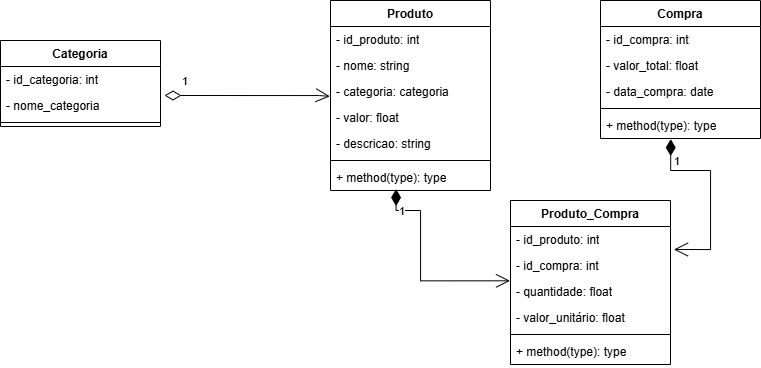

The diagram above was exported from draw.io. Its source (the exported page's mxGraphModel, read from the mxfile embedded in the PNG):
<mxGraphModel dx="1843" dy="544" grid="1" gridSize="10" guides="1" tooltips="1" connect="1" arrows="1" fold="1" page="1" pageScale="1" pageWidth="827" pageHeight="1169" math="0" shadow="0">
  <root>
    <mxCell id="WIyWlLk6GJQsqaUBKTNV-0" />
    <mxCell id="WIyWlLk6GJQsqaUBKTNV-1" parent="WIyWlLk6GJQsqaUBKTNV-0" />
    <mxCell id="8Q1UdXMdtkWn5rTY0BVf-1" value="Produto" style="swimlane;fontStyle=1;align=center;verticalAlign=top;childLayout=stackLayout;horizontal=1;startSize=26;horizontalStack=0;resizeParent=1;resizeParentMax=0;resizeLast=0;collapsible=1;marginBottom=0;whiteSpace=wrap;html=1;" vertex="1" parent="WIyWlLk6GJQsqaUBKTNV-1">
      <mxGeometry x="170" y="40" width="160" height="190" as="geometry">
        <mxRectangle x="330" y="100" width="80" height="30" as="alternateBounds" />
      </mxGeometry>
    </mxCell>
    <mxCell id="8Q1UdXMdtkWn5rTY0BVf-10" value="- id_produto: int" style="text;strokeColor=none;fillColor=none;align=left;verticalAlign=top;spacingLeft=4;spacingRight=4;overflow=hidden;rotatable=0;points=[[0,0.5],[1,0.5]];portConstraint=eastwest;whiteSpace=wrap;html=1;" vertex="1" parent="8Q1UdXMdtkWn5rTY0BVf-1">
      <mxGeometry y="26" width="160" height="26" as="geometry" />
    </mxCell>
    <mxCell id="8Q1UdXMdtkWn5rTY0BVf-11" value="- nome: string" style="text;strokeColor=none;fillColor=none;align=left;verticalAlign=top;spacingLeft=4;spacingRight=4;overflow=hidden;rotatable=0;points=[[0,0.5],[1,0.5]];portConstraint=eastwest;whiteSpace=wrap;html=1;" vertex="1" parent="8Q1UdXMdtkWn5rTY0BVf-1">
      <mxGeometry y="52" width="160" height="26" as="geometry" />
    </mxCell>
    <mxCell id="8Q1UdXMdtkWn5rTY0BVf-13" value="- categoria: categoria" style="text;strokeColor=none;fillColor=none;align=left;verticalAlign=top;spacingLeft=4;spacingRight=4;overflow=hidden;rotatable=0;points=[[0,0.5],[1,0.5]];portConstraint=eastwest;whiteSpace=wrap;html=1;" vertex="1" parent="8Q1UdXMdtkWn5rTY0BVf-1">
      <mxGeometry y="78" width="160" height="26" as="geometry" />
    </mxCell>
    <mxCell id="8Q1UdXMdtkWn5rTY0BVf-12" value="- valor: float" style="text;strokeColor=none;fillColor=none;align=left;verticalAlign=top;spacingLeft=4;spacingRight=4;overflow=hidden;rotatable=0;points=[[0,0.5],[1,0.5]];portConstraint=eastwest;whiteSpace=wrap;html=1;" vertex="1" parent="8Q1UdXMdtkWn5rTY0BVf-1">
      <mxGeometry y="104" width="160" height="26" as="geometry" />
    </mxCell>
    <mxCell id="8Q1UdXMdtkWn5rTY0BVf-14" value="- descricao: string" style="text;strokeColor=none;fillColor=none;align=left;verticalAlign=top;spacingLeft=4;spacingRight=4;overflow=hidden;rotatable=0;points=[[0,0.5],[1,0.5]];portConstraint=eastwest;whiteSpace=wrap;html=1;" vertex="1" parent="8Q1UdXMdtkWn5rTY0BVf-1">
      <mxGeometry y="130" width="160" height="26" as="geometry" />
    </mxCell>
    <mxCell id="8Q1UdXMdtkWn5rTY0BVf-3" value="" style="line;strokeWidth=1;fillColor=none;align=left;verticalAlign=middle;spacingTop=-1;spacingLeft=3;spacingRight=3;rotatable=0;labelPosition=right;points=[];portConstraint=eastwest;strokeColor=inherit;" vertex="1" parent="8Q1UdXMdtkWn5rTY0BVf-1">
      <mxGeometry y="156" width="160" height="8" as="geometry" />
    </mxCell>
    <mxCell id="8Q1UdXMdtkWn5rTY0BVf-4" value="+ method(type): type" style="text;strokeColor=none;fillColor=none;align=left;verticalAlign=top;spacingLeft=4;spacingRight=4;overflow=hidden;rotatable=0;points=[[0,0.5],[1,0.5]];portConstraint=eastwest;whiteSpace=wrap;html=1;" vertex="1" parent="8Q1UdXMdtkWn5rTY0BVf-1">
      <mxGeometry y="164" width="160" height="26" as="geometry" />
    </mxCell>
    <mxCell id="8Q1UdXMdtkWn5rTY0BVf-5" value="Compra" style="swimlane;fontStyle=1;align=center;verticalAlign=top;childLayout=stackLayout;horizontal=1;startSize=26;horizontalStack=0;resizeParent=1;resizeParentMax=0;resizeLast=0;collapsible=1;marginBottom=0;whiteSpace=wrap;html=1;" vertex="1" parent="WIyWlLk6GJQsqaUBKTNV-1">
      <mxGeometry x="440" y="40" width="160" height="138" as="geometry" />
    </mxCell>
    <mxCell id="8Q1UdXMdtkWn5rTY0BVf-15" value="- id_compra: int" style="text;strokeColor=none;fillColor=none;align=left;verticalAlign=top;spacingLeft=4;spacingRight=4;overflow=hidden;rotatable=0;points=[[0,0.5],[1,0.5]];portConstraint=eastwest;whiteSpace=wrap;html=1;" vertex="1" parent="8Q1UdXMdtkWn5rTY0BVf-5">
      <mxGeometry y="26" width="160" height="26" as="geometry" />
    </mxCell>
    <mxCell id="8Q1UdXMdtkWn5rTY0BVf-16" value="- valor_total: float" style="text;strokeColor=none;fillColor=none;align=left;verticalAlign=top;spacingLeft=4;spacingRight=4;overflow=hidden;rotatable=0;points=[[0,0.5],[1,0.5]];portConstraint=eastwest;whiteSpace=wrap;html=1;" vertex="1" parent="8Q1UdXMdtkWn5rTY0BVf-5">
      <mxGeometry y="52" width="160" height="26" as="geometry" />
    </mxCell>
    <mxCell id="8Q1UdXMdtkWn5rTY0BVf-17" value="- data_compra: date" style="text;strokeColor=none;fillColor=none;align=left;verticalAlign=top;spacingLeft=4;spacingRight=4;overflow=hidden;rotatable=0;points=[[0,0.5],[1,0.5]];portConstraint=eastwest;whiteSpace=wrap;html=1;" vertex="1" parent="8Q1UdXMdtkWn5rTY0BVf-5">
      <mxGeometry y="78" width="160" height="26" as="geometry" />
    </mxCell>
    <mxCell id="8Q1UdXMdtkWn5rTY0BVf-7" value="" style="line;strokeWidth=1;fillColor=none;align=left;verticalAlign=middle;spacingTop=-1;spacingLeft=3;spacingRight=3;rotatable=0;labelPosition=right;points=[];portConstraint=eastwest;strokeColor=inherit;" vertex="1" parent="8Q1UdXMdtkWn5rTY0BVf-5">
      <mxGeometry y="104" width="160" height="8" as="geometry" />
    </mxCell>
    <mxCell id="8Q1UdXMdtkWn5rTY0BVf-8" value="+ method(type): type" style="text;strokeColor=none;fillColor=none;align=left;verticalAlign=top;spacingLeft=4;spacingRight=4;overflow=hidden;rotatable=0;points=[[0,0.5],[1,0.5]];portConstraint=eastwest;whiteSpace=wrap;html=1;" vertex="1" parent="8Q1UdXMdtkWn5rTY0BVf-5">
      <mxGeometry y="112" width="160" height="26" as="geometry" />
    </mxCell>
    <mxCell id="8Q1UdXMdtkWn5rTY0BVf-18" value="Produto_Compra" style="swimlane;fontStyle=1;align=center;verticalAlign=top;childLayout=stackLayout;horizontal=1;startSize=26;horizontalStack=0;resizeParent=1;resizeParentMax=0;resizeLast=0;collapsible=1;marginBottom=0;whiteSpace=wrap;html=1;" vertex="1" parent="WIyWlLk6GJQsqaUBKTNV-1">
      <mxGeometry x="350" y="240" width="160" height="164" as="geometry" />
    </mxCell>
    <mxCell id="8Q1UdXMdtkWn5rTY0BVf-19" value="- id_produto: int" style="text;strokeColor=none;fillColor=none;align=left;verticalAlign=top;spacingLeft=4;spacingRight=4;overflow=hidden;rotatable=0;points=[[0,0.5],[1,0.5]];portConstraint=eastwest;whiteSpace=wrap;html=1;" vertex="1" parent="8Q1UdXMdtkWn5rTY0BVf-18">
      <mxGeometry y="26" width="160" height="26" as="geometry" />
    </mxCell>
    <mxCell id="8Q1UdXMdtkWn5rTY0BVf-27" value="- id_compra: int" style="text;strokeColor=none;fillColor=none;align=left;verticalAlign=top;spacingLeft=4;spacingRight=4;overflow=hidden;rotatable=0;points=[[0,0.5],[1,0.5]];portConstraint=eastwest;whiteSpace=wrap;html=1;" vertex="1" parent="8Q1UdXMdtkWn5rTY0BVf-18">
      <mxGeometry y="52" width="160" height="26" as="geometry" />
    </mxCell>
    <mxCell id="8Q1UdXMdtkWn5rTY0BVf-28" value="- quantidade: float" style="text;strokeColor=none;fillColor=none;align=left;verticalAlign=top;spacingLeft=4;spacingRight=4;overflow=hidden;rotatable=0;points=[[0,0.5],[1,0.5]];portConstraint=eastwest;whiteSpace=wrap;html=1;" vertex="1" parent="8Q1UdXMdtkWn5rTY0BVf-18">
      <mxGeometry y="78" width="160" height="26" as="geometry" />
    </mxCell>
    <mxCell id="8Q1UdXMdtkWn5rTY0BVf-29" value="- valor_unitário: float" style="text;strokeColor=none;fillColor=none;align=left;verticalAlign=top;spacingLeft=4;spacingRight=4;overflow=hidden;rotatable=0;points=[[0,0.5],[1,0.5]];portConstraint=eastwest;whiteSpace=wrap;html=1;" vertex="1" parent="8Q1UdXMdtkWn5rTY0BVf-18">
      <mxGeometry y="104" width="160" height="26" as="geometry" />
    </mxCell>
    <mxCell id="8Q1UdXMdtkWn5rTY0BVf-20" value="" style="line;strokeWidth=1;fillColor=none;align=left;verticalAlign=middle;spacingTop=-1;spacingLeft=3;spacingRight=3;rotatable=0;labelPosition=right;points=[];portConstraint=eastwest;strokeColor=inherit;" vertex="1" parent="8Q1UdXMdtkWn5rTY0BVf-18">
      <mxGeometry y="130" width="160" height="8" as="geometry" />
    </mxCell>
    <mxCell id="8Q1UdXMdtkWn5rTY0BVf-21" value="+ method(type): type" style="text;strokeColor=none;fillColor=none;align=left;verticalAlign=top;spacingLeft=4;spacingRight=4;overflow=hidden;rotatable=0;points=[[0,0.5],[1,0.5]];portConstraint=eastwest;whiteSpace=wrap;html=1;" vertex="1" parent="8Q1UdXMdtkWn5rTY0BVf-18">
      <mxGeometry y="138" width="160" height="26" as="geometry" />
    </mxCell>
    <mxCell id="8Q1UdXMdtkWn5rTY0BVf-30" value="Categoria" style="swimlane;fontStyle=1;align=center;verticalAlign=top;childLayout=stackLayout;horizontal=1;startSize=26;horizontalStack=0;resizeParent=1;resizeParentMax=0;resizeLast=0;collapsible=1;marginBottom=0;whiteSpace=wrap;html=1;" vertex="1" parent="WIyWlLk6GJQsqaUBKTNV-1">
      <mxGeometry x="-160" y="80" width="160" height="86" as="geometry" />
    </mxCell>
    <mxCell id="8Q1UdXMdtkWn5rTY0BVf-31" value="- id_categoria: int" style="text;strokeColor=none;fillColor=none;align=left;verticalAlign=top;spacingLeft=4;spacingRight=4;overflow=hidden;rotatable=0;points=[[0,0.5],[1,0.5]];portConstraint=eastwest;whiteSpace=wrap;html=1;" vertex="1" parent="8Q1UdXMdtkWn5rTY0BVf-30">
      <mxGeometry y="26" width="160" height="26" as="geometry" />
    </mxCell>
    <mxCell id="8Q1UdXMdtkWn5rTY0BVf-34" value="- nome_categoria" style="text;strokeColor=none;fillColor=none;align=left;verticalAlign=top;spacingLeft=4;spacingRight=4;overflow=hidden;rotatable=0;points=[[0,0.5],[1,0.5]];portConstraint=eastwest;whiteSpace=wrap;html=1;" vertex="1" parent="8Q1UdXMdtkWn5rTY0BVf-30">
      <mxGeometry y="52" width="160" height="26" as="geometry" />
    </mxCell>
    <mxCell id="8Q1UdXMdtkWn5rTY0BVf-32" value="" style="line;strokeWidth=1;fillColor=none;align=left;verticalAlign=middle;spacingTop=-1;spacingLeft=3;spacingRight=3;rotatable=0;labelPosition=right;points=[];portConstraint=eastwest;strokeColor=inherit;" vertex="1" parent="8Q1UdXMdtkWn5rTY0BVf-30">
      <mxGeometry y="78" width="160" height="8" as="geometry" />
    </mxCell>
    <mxCell id="8Q1UdXMdtkWn5rTY0BVf-38" value="1" style="endArrow=open;html=1;endSize=12;startArrow=diamondThin;startSize=14;startFill=1;edgeStyle=orthogonalEdgeStyle;align=left;verticalAlign=bottom;rounded=0;entryX=-0.003;entryY=0.089;entryDx=0;entryDy=0;entryPerimeter=0;exitX=0.41;exitY=0.945;exitDx=0;exitDy=0;exitPerimeter=0;" edge="1" parent="WIyWlLk6GJQsqaUBKTNV-1" source="8Q1UdXMdtkWn5rTY0BVf-4" target="8Q1UdXMdtkWn5rTY0BVf-28">
      <mxGeometry x="-0.7774" y="-10" relative="1" as="geometry">
        <mxPoint x="236" y="230" as="sourcePoint" />
        <mxPoint x="350" y="320" as="targetPoint" />
        <Array as="points">
          <mxPoint x="236" y="250" />
          <mxPoint x="260" y="250" />
          <mxPoint x="260" y="320" />
        </Array>
        <mxPoint as="offset" />
      </mxGeometry>
    </mxCell>
    <mxCell id="8Q1UdXMdtkWn5rTY0BVf-40" value="1" style="endArrow=open;html=1;endSize=12;startArrow=diamondThin;startSize=14;startFill=1;edgeStyle=orthogonalEdgeStyle;align=left;verticalAlign=bottom;rounded=0;exitX=0.439;exitY=1.023;exitDx=0;exitDy=0;exitPerimeter=0;entryX=1.021;entryY=0.885;entryDx=0;entryDy=0;entryPerimeter=0;" edge="1" parent="WIyWlLk6GJQsqaUBKTNV-1" source="8Q1UdXMdtkWn5rTY0BVf-8" target="8Q1UdXMdtkWn5rTY0BVf-19">
      <mxGeometry x="-0.6449" relative="1" as="geometry">
        <mxPoint x="390" y="220" as="sourcePoint" />
        <mxPoint x="550" y="220" as="targetPoint" />
        <Array as="points">
          <mxPoint x="510" y="210" />
          <mxPoint x="550" y="210" />
          <mxPoint x="550" y="289" />
        </Array>
        <mxPoint as="offset" />
      </mxGeometry>
    </mxCell>
    <mxCell id="8Q1UdXMdtkWn5rTY0BVf-41" value="1" style="endArrow=open;html=1;endSize=12;startArrow=diamondThin;startSize=14;startFill=0;edgeStyle=orthogonalEdgeStyle;align=left;verticalAlign=bottom;rounded=0;exitX=1.025;exitY=0.115;exitDx=0;exitDy=0;exitPerimeter=0;entryX=-0.004;entryY=0.687;entryDx=0;entryDy=0;entryPerimeter=0;" edge="1" parent="WIyWlLk6GJQsqaUBKTNV-1" source="8Q1UdXMdtkWn5rTY0BVf-34" target="8Q1UdXMdtkWn5rTY0BVf-13">
      <mxGeometry x="-0.8065" y="5" relative="1" as="geometry">
        <mxPoint y="134.41" as="sourcePoint" />
        <mxPoint x="160" y="135" as="targetPoint" />
        <Array as="points">
          <mxPoint x="159" y="136" />
        </Array>
        <mxPoint as="offset" />
      </mxGeometry>
    </mxCell>
  </root>
</mxGraphModel>